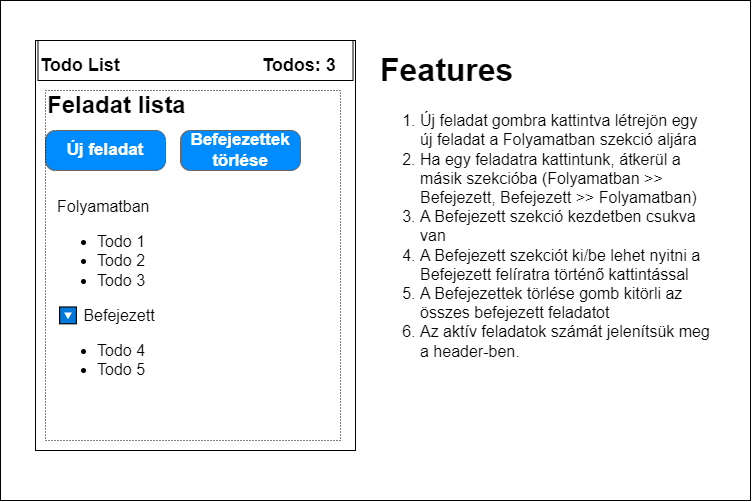

The diagram above was exported from draw.io. Its source (the exported page's mxGraphModel, read from the mxfile embedded in the PNG):
<mxGraphModel dx="865" dy="585" grid="1" gridSize="10" guides="1" tooltips="1" connect="1" arrows="1" fold="1" page="1" pageScale="1" pageWidth="850" pageHeight="1100" math="0" shadow="0">
  <root>
    <mxCell id="0" />
    <mxCell id="1" parent="0" />
    <mxCell id="15" value="" style="rounded=0;whiteSpace=wrap;html=1;" parent="1" vertex="1">
      <mxGeometry x="50" y="40" width="750" height="500" as="geometry" />
    </mxCell>
    <mxCell id="3" value="" style="rounded=0;whiteSpace=wrap;html=1;" parent="1" vertex="1">
      <mxGeometry x="85" y="80" width="320" height="410" as="geometry" />
    </mxCell>
    <mxCell id="4" value="Feladat lista" style="text;strokeColor=none;fillColor=none;html=1;fontSize=24;fontStyle=1;verticalAlign=middle;align=left;" parent="1" vertex="1">
      <mxGeometry x="95" y="130" width="310" height="30" as="geometry" />
    </mxCell>
    <mxCell id="11" value="&lt;div&gt;Folyamatban&lt;/div&gt;&lt;ul style=&quot;font-size: 16px;&quot;&gt;&lt;li style=&quot;font-size: 16px;&quot;&gt;&lt;span style=&quot;background-color: initial; font-size: 16px;&quot;&gt;Todo 1&lt;/span&gt;&lt;br style=&quot;font-size: 16px;&quot;&gt;&lt;/li&gt;&lt;li style=&quot;font-size: 16px;&quot;&gt;&lt;span style=&quot;background-color: initial; font-size: 16px;&quot;&gt;Todo 2&lt;/span&gt;&lt;/li&gt;&lt;li style=&quot;font-size: 16px;&quot;&gt;&lt;span style=&quot;background-color: initial; font-size: 16px;&quot;&gt;Todo 3&lt;/span&gt;&lt;/li&gt;&lt;/ul&gt;🔽&amp;nbsp;&lt;span style=&quot;background-color: initial;&quot;&gt;Befejezett&lt;/span&gt;&lt;br&gt;&lt;div&gt;&lt;ul&gt;&lt;li&gt;&lt;span style=&quot;background-color: initial;&quot;&gt;Todo 4&lt;/span&gt;&lt;/li&gt;&lt;li&gt;Todo 5&lt;/li&gt;&lt;/ul&gt;&lt;/div&gt;" style="text;strokeColor=none;fillColor=none;html=1;whiteSpace=wrap;verticalAlign=top;overflow=hidden;fontSize=16;spacingTop=0;spacing=2;" parent="1" vertex="1">
      <mxGeometry x="105" y="230" width="270" height="260" as="geometry" />
    </mxCell>
    <mxCell id="12" value="Új feladat" style="strokeWidth=1;shadow=0;dashed=0;align=center;html=1;shape=mxgraph.mockup.buttons.button;strokeColor=#666666;fontColor=#ffffff;mainText=;buttonStyle=round;fontSize=17;fontStyle=1;fillColor=#008cff;whiteSpace=wrap;" parent="1" vertex="1">
      <mxGeometry x="95" y="170" width="120" height="40" as="geometry" />
    </mxCell>
    <mxCell id="13" value="Befejezettek törlése" style="strokeWidth=1;shadow=0;dashed=0;align=center;html=1;shape=mxgraph.mockup.buttons.button;strokeColor=#666666;fontColor=#ffffff;mainText=;buttonStyle=round;fontSize=17;fontStyle=1;fillColor=#008cff;whiteSpace=wrap;" parent="1" vertex="1">
      <mxGeometry x="230" y="170" width="120" height="40" as="geometry" />
    </mxCell>
    <mxCell id="14" value="&lt;h1&gt;Features&lt;/h1&gt;&lt;div&gt;&lt;ol&gt;&lt;li&gt;Új feladat gombra kattintva létrejön egy új feladat a Folyamatban szekció aljára&lt;/li&gt;&lt;li&gt;Ha egy feladatra kattintunk, átkerül a másik szekcióba (Folyamatban &amp;gt;&amp;gt; Befejezett, Befejezett &amp;gt;&amp;gt; Folyamatban)&lt;/li&gt;&lt;li&gt;A Befejezett szekció kezdetben csukva van&lt;/li&gt;&lt;li&gt;A Befejezett szekciót ki/be lehet nyitni a Befejezett felíratra történő kattintással&lt;/li&gt;&lt;li&gt;A Befejezettek törlése gomb kitörli az összes befejezett feladatot&lt;/li&gt;&lt;li&gt;Az aktív feladatok számát jelenítsük meg a header-ben.&lt;/li&gt;&lt;/ol&gt;&lt;/div&gt;" style="text;html=1;strokeColor=none;fillColor=none;spacing=5;spacingTop=-20;whiteSpace=wrap;overflow=hidden;rounded=0;fontSize=16;" parent="1" vertex="1">
      <mxGeometry x="425" y="80" width="340" height="410" as="geometry" />
    </mxCell>
    <mxCell id="16" value="" style="whiteSpace=wrap;html=1;" vertex="1" parent="1">
      <mxGeometry x="87.5" y="80" width="315" height="40" as="geometry" />
    </mxCell>
    <mxCell id="17" value="Todo List" style="text;strokeColor=none;fillColor=none;html=1;fontSize=18;fontStyle=1;verticalAlign=middle;align=left;" vertex="1" parent="1">
      <mxGeometry x="87.5" y="90" width="92.5" height="30" as="geometry" />
    </mxCell>
    <mxCell id="18" value="Todos: 3" style="text;strokeColor=none;fillColor=none;html=1;fontSize=18;fontStyle=1;verticalAlign=middle;align=left;" vertex="1" parent="1">
      <mxGeometry x="310" y="90" width="92.5" height="30" as="geometry" />
    </mxCell>
    <mxCell id="19" value="" style="whiteSpace=wrap;html=1;fontSize=18;fillColor=none;dashed=1;dashPattern=1 2;" vertex="1" parent="1">
      <mxGeometry x="95" y="130" width="295" height="350" as="geometry" />
    </mxCell>
  </root>
</mxGraphModel>